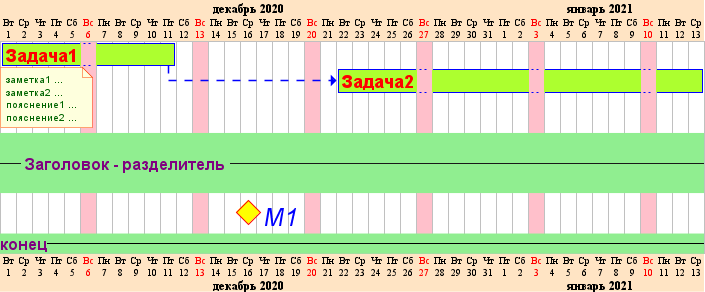

The diagram above was rendered by PlantUML. Its source (embedded in the PNG):
@startgantt
language ru
<style>
ganttDiagram {
	task {
		FontName Helvetica
		FontColor red
		FontSize 18
		FontStyle bold
		BackGroundColor GreenYellow
		LineColor blue
	}
	milestone {
		FontColor blue
		FontSize 25
		FontStyle italic
		BackGroundColor yellow
		LineColor red
	}
	note {
		FontColor DarkGreen
		FontSize 10
		LineColor OrangeRed
	}
	arrow {
		FontName Helvetica
		FontColor red
		FontSize 18
		FontStyle bold
		BackGroundColor GreenYellow
		LineColor blue
		LineStyle 8.0;13.0
		LineThickness 3.0
	}
	separator {
		BackgroundColor lightGreen
		LineStyle 8.0;3.0
		LineColor red
		LineThickness 1.0
		FontSize 16
		FontStyle bold
		FontColor purple
		Margin 5
		Padding 20
	}
	timeline {
	    BackgroundColor Bisque
	}
	closed {
		BackgroundColor pink
		FontColor red
	}
}
</style>
Project starts the 2020-12-01

[Задача1] lasts 10 days
sunday are closed

note bottom
  заметка1 ...
  заметка2 ...
  пояснение1 ...
  пояснение2 ...
end note

[Задача2] lasts 20 days
[Задача2] starts 10 days after [Задача1]'s end
-- Заголовок - разделитель --
[M1] happens on 5 days after [Задача1]'s end

<style>
	separator {
	    LineColor black
		Margin 0
		Padding 0
	}
</style>

-- конец --
@endgantt